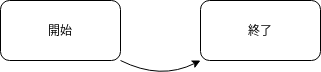

The diagram above was exported from draw.io. Its source (the exported page's mxGraphModel, read from the mxfile embedded in the PNG):
<mxGraphModel>
  <root>
    <mxCell id="0" />
    <mxCell id="1" parent="0" />
    <mxCell id="a" value="開始" style="rounded=1;" vertex="1" parent="1">
      <mxGeometry x="40" y="400" width="120" height="60" as="geometry" />
    </mxCell>
    <mxCell id="b" value="終了" style="rounded=1;" vertex="1" parent="1">
      <mxGeometry x="240" y="400" width="120" height="60" as="geometry" />
    </mxCell>
    <mxCell id="connection" value="" style="curved=1;endArrow=classic;html=1;" edge="1" parent="1" source="a" target="b">
      <mxGeometry relative="1" as="geometry">
        <Array as="points">
          <mxPoint x="200" y="480" />
        </Array>
      </mxGeometry>
    </mxCell>
  </root>
</mxGraphModel>